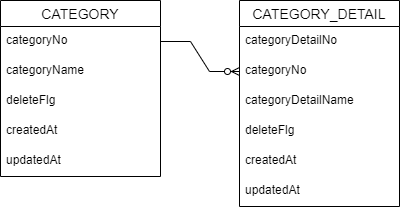

The diagram above was exported from draw.io. Its source (the exported page's mxGraphModel, read from the mxfile embedded in the PNG):
<mxGraphModel dx="1422" dy="762" grid="1" gridSize="10" guides="1" tooltips="1" connect="1" arrows="1" fold="1" page="1" pageScale="1" pageWidth="827" pageHeight="1169" math="0" shadow="0">
  <root>
    <mxCell id="0" />
    <mxCell id="1" parent="0" />
    <mxCell id="qmvCkm1i-5Tnp7teeyZM-1" value="CATEGORY" style="swimlane;fontStyle=0;childLayout=stackLayout;horizontal=1;startSize=26;horizontalStack=0;resizeParent=1;resizeParentMax=0;resizeLast=0;collapsible=1;marginBottom=0;align=center;fontSize=14;" vertex="1" parent="1">
      <mxGeometry x="41" y="160" width="160" height="176" as="geometry">
        <mxRectangle x="60" y="160" width="120" height="30" as="alternateBounds" />
      </mxGeometry>
    </mxCell>
    <mxCell id="qmvCkm1i-5Tnp7teeyZM-2" value="categoryNo" style="text;strokeColor=none;fillColor=none;spacingLeft=4;spacingRight=4;overflow=hidden;rotatable=0;points=[[0,0.5],[1,0.5]];portConstraint=eastwest;fontSize=12;" vertex="1" parent="qmvCkm1i-5Tnp7teeyZM-1">
      <mxGeometry y="26" width="160" height="30" as="geometry" />
    </mxCell>
    <mxCell id="qmvCkm1i-5Tnp7teeyZM-3" value="categoryName" style="text;strokeColor=none;fillColor=none;spacingLeft=4;spacingRight=4;overflow=hidden;rotatable=0;points=[[0,0.5],[1,0.5]];portConstraint=eastwest;fontSize=12;" vertex="1" parent="qmvCkm1i-5Tnp7teeyZM-1">
      <mxGeometry y="56" width="160" height="30" as="geometry" />
    </mxCell>
    <mxCell id="qmvCkm1i-5Tnp7teeyZM-4" value="deleteFlg" style="text;strokeColor=none;fillColor=none;spacingLeft=4;spacingRight=4;overflow=hidden;rotatable=0;points=[[0,0.5],[1,0.5]];portConstraint=eastwest;fontSize=12;" vertex="1" parent="qmvCkm1i-5Tnp7teeyZM-1">
      <mxGeometry y="86" width="160" height="30" as="geometry" />
    </mxCell>
    <mxCell id="qmvCkm1i-5Tnp7teeyZM-5" value="createdAt&#10;" style="text;strokeColor=none;fillColor=none;spacingLeft=4;spacingRight=4;overflow=hidden;rotatable=0;points=[[0,0.5],[1,0.5]];portConstraint=eastwest;fontSize=12;" vertex="1" parent="qmvCkm1i-5Tnp7teeyZM-1">
      <mxGeometry y="116" width="160" height="30" as="geometry" />
    </mxCell>
    <mxCell id="qmvCkm1i-5Tnp7teeyZM-6" value="updatedAt" style="text;strokeColor=none;fillColor=none;spacingLeft=4;spacingRight=4;overflow=hidden;rotatable=0;points=[[0,0.5],[1,0.5]];portConstraint=eastwest;fontSize=12;" vertex="1" parent="qmvCkm1i-5Tnp7teeyZM-1">
      <mxGeometry y="146" width="160" height="30" as="geometry" />
    </mxCell>
    <mxCell id="qmvCkm1i-5Tnp7teeyZM-7" value="CATEGORY_DETAIL" style="swimlane;fontStyle=0;childLayout=stackLayout;horizontal=1;startSize=26;horizontalStack=0;resizeParent=1;resizeParentMax=0;resizeLast=0;collapsible=1;marginBottom=0;align=center;fontSize=14;" vertex="1" parent="1">
      <mxGeometry x="280" y="160" width="160" height="206" as="geometry" />
    </mxCell>
    <mxCell id="qmvCkm1i-5Tnp7teeyZM-8" value="categoryDetailNo" style="text;strokeColor=none;fillColor=none;spacingLeft=4;spacingRight=4;overflow=hidden;rotatable=0;points=[[0,0.5],[1,0.5]];portConstraint=eastwest;fontSize=12;" vertex="1" parent="qmvCkm1i-5Tnp7teeyZM-7">
      <mxGeometry y="26" width="160" height="30" as="geometry" />
    </mxCell>
    <mxCell id="qmvCkm1i-5Tnp7teeyZM-9" value="categoryNo" style="text;strokeColor=none;fillColor=none;spacingLeft=4;spacingRight=4;overflow=hidden;rotatable=0;points=[[0,0.5],[1,0.5]];portConstraint=eastwest;fontSize=12;" vertex="1" parent="qmvCkm1i-5Tnp7teeyZM-7">
      <mxGeometry y="56" width="160" height="30" as="geometry" />
    </mxCell>
    <mxCell id="qmvCkm1i-5Tnp7teeyZM-10" value="categoryDetailName" style="text;strokeColor=none;fillColor=none;spacingLeft=4;spacingRight=4;overflow=hidden;rotatable=0;points=[[0,0.5],[1,0.5]];portConstraint=eastwest;fontSize=12;" vertex="1" parent="qmvCkm1i-5Tnp7teeyZM-7">
      <mxGeometry y="86" width="160" height="30" as="geometry" />
    </mxCell>
    <mxCell id="qmvCkm1i-5Tnp7teeyZM-11" value="deleteFlg" style="text;strokeColor=none;fillColor=none;spacingLeft=4;spacingRight=4;overflow=hidden;rotatable=0;points=[[0,0.5],[1,0.5]];portConstraint=eastwest;fontSize=12;" vertex="1" parent="qmvCkm1i-5Tnp7teeyZM-7">
      <mxGeometry y="116" width="160" height="30" as="geometry" />
    </mxCell>
    <mxCell id="qmvCkm1i-5Tnp7teeyZM-12" value="createdAt" style="text;strokeColor=none;fillColor=none;spacingLeft=4;spacingRight=4;overflow=hidden;rotatable=0;points=[[0,0.5],[1,0.5]];portConstraint=eastwest;fontSize=12;" vertex="1" parent="qmvCkm1i-5Tnp7teeyZM-7">
      <mxGeometry y="146" width="160" height="30" as="geometry" />
    </mxCell>
    <mxCell id="qmvCkm1i-5Tnp7teeyZM-13" value="updatedAt" style="text;strokeColor=none;fillColor=none;spacingLeft=4;spacingRight=4;overflow=hidden;rotatable=0;points=[[0,0.5],[1,0.5]];portConstraint=eastwest;fontSize=12;" vertex="1" parent="qmvCkm1i-5Tnp7teeyZM-7">
      <mxGeometry y="176" width="160" height="30" as="geometry" />
    </mxCell>
    <mxCell id="qmvCkm1i-5Tnp7teeyZM-14" value="" style="edgeStyle=entityRelationEdgeStyle;fontSize=12;html=1;endArrow=ERzeroToMany;endFill=1;rounded=0;exitX=1;exitY=0.5;exitDx=0;exitDy=0;entryX=0;entryY=0.5;entryDx=0;entryDy=0;" edge="1" parent="1" source="qmvCkm1i-5Tnp7teeyZM-2" target="qmvCkm1i-5Tnp7teeyZM-9">
      <mxGeometry width="100" height="100" relative="1" as="geometry">
        <mxPoint x="370" y="440" as="sourcePoint" />
        <mxPoint x="470" y="340" as="targetPoint" />
      </mxGeometry>
    </mxCell>
  </root>
</mxGraphModel>